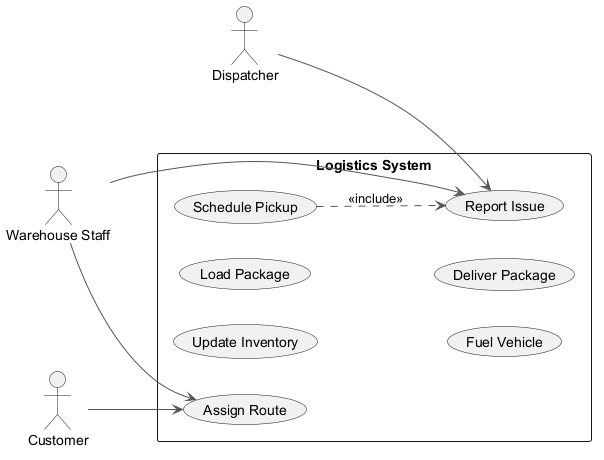

The diagram above was rendered by PlantUML. Its source (embedded in the PNG):
@startuml
skinparam backgroundColor #FFFFFF
skinparam classBackgroundColor #F3E5F5
skinparam classBorderColor #6A1B9A
skinparam ArrowColor #555555
left to right direction
actor "Dispatcher" as D
actor "Customer" as C
actor "Warehouse Staff" as WS
rectangle "Logistics System" {
  usecase "Update Inventory" as UC_UpdateInventory
  usecase "Load Package" as UC_LoadPackage
  usecase "Schedule Pickup" as UC_SchedulePickup
  usecase "Assign Route" as UC_AssignRoute
  usecase "Report Issue" as UC_ReportIssue
  usecase "Fuel Vehicle" as UC_FuelVehicle
  usecase "Deliver Package" as UC_DeliverPackage
}
D --> UC_ReportIssue
C --> UC_AssignRoute
WS --> UC_AssignRoute
WS --> UC_ReportIssue
UC_SchedulePickup ..> UC_ReportIssue : <<include>>
@enduml